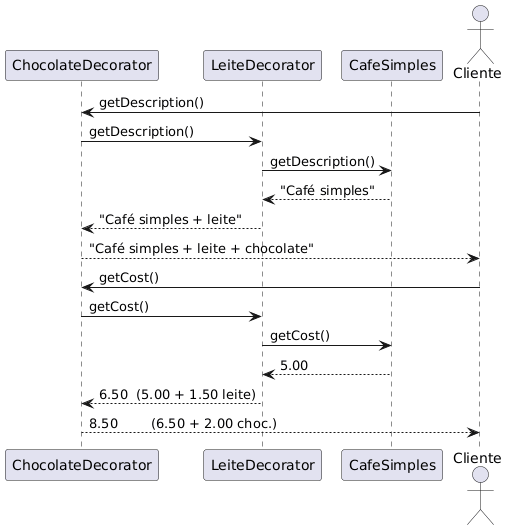

The diagram above was rendered by PlantUML. Its source (embedded in the PNG):
@startuml
actor Cliente

Cliente -> ChocolateDecorator : getDescription()
ChocolateDecorator -> LeiteDecorator : getDescription()
LeiteDecorator -> CafeSimples : getDescription()
CafeSimples --> LeiteDecorator : "Café simples"
LeiteDecorator --> ChocolateDecorator : "Café simples + leite"
ChocolateDecorator --> Cliente : "Café simples + leite + chocolate"


actor Cliente

Cliente -> ChocolateDecorator : getCost()
ChocolateDecorator -> LeiteDecorator : getCost()
LeiteDecorator -> CafeSimples : getCost()
CafeSimples --> LeiteDecorator : 5.00
LeiteDecorator --> ChocolateDecorator : 6.50  (5.00 + 1.50 leite)
ChocolateDecorator --> Cliente : 8.50        (6.50 + 2.00 choc.)
@enduml